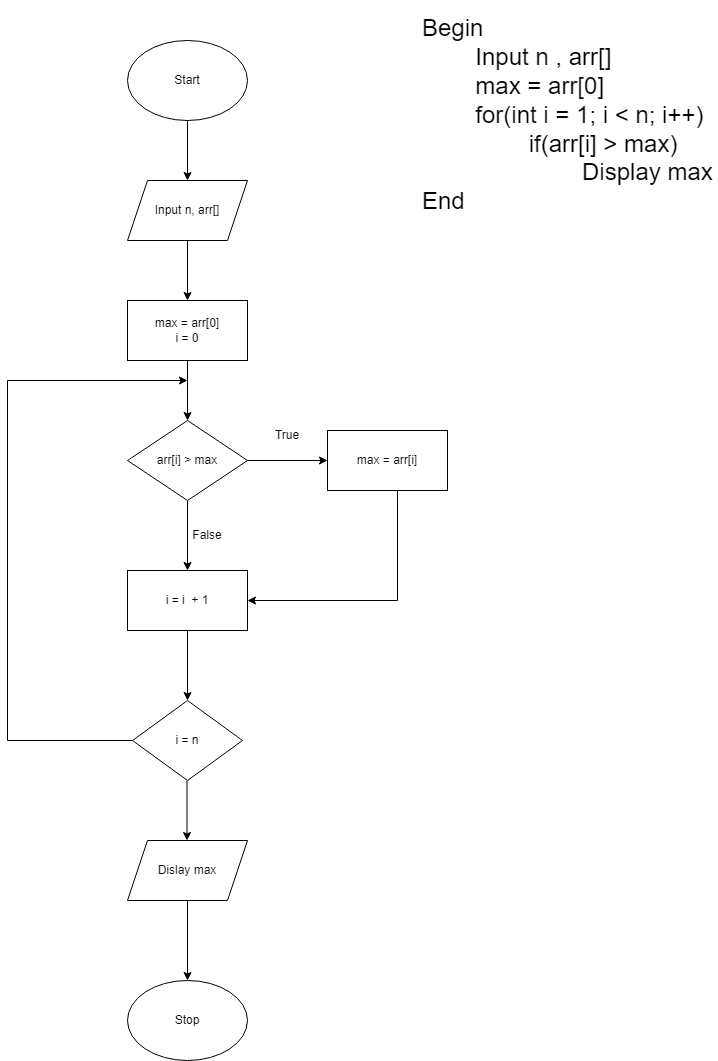

The diagram above was exported from draw.io. Its source (the exported page's mxGraphModel, read from the mxfile embedded in the PNG):
<mxGraphModel dx="1434" dy="796" grid="1" gridSize="10" guides="1" tooltips="1" connect="1" arrows="1" fold="1" page="1" pageScale="1" pageWidth="850" pageHeight="1100" math="0" shadow="0">
  <root>
    <mxCell id="0" />
    <mxCell id="1" parent="0" />
    <mxCell id="P8jtgUfVFl-Xi0GgK5tC-1" value="Start" style="ellipse;whiteSpace=wrap;html=1;" vertex="1" parent="1">
      <mxGeometry x="200" y="60" width="120" height="80" as="geometry" />
    </mxCell>
    <mxCell id="P8jtgUfVFl-Xi0GgK5tC-2" value="" style="endArrow=classic;html=1;rounded=0;exitX=0.5;exitY=1;exitDx=0;exitDy=0;entryX=0.5;entryY=0;entryDx=0;entryDy=0;" edge="1" parent="1" source="P8jtgUfVFl-Xi0GgK5tC-1" target="P8jtgUfVFl-Xi0GgK5tC-3">
      <mxGeometry width="50" height="50" relative="1" as="geometry">
        <mxPoint x="260" y="200" as="sourcePoint" />
        <mxPoint x="360" y="150" as="targetPoint" />
      </mxGeometry>
    </mxCell>
    <mxCell id="P8jtgUfVFl-Xi0GgK5tC-3" value="Input n, arr[]" style="shape=parallelogram;perimeter=parallelogramPerimeter;whiteSpace=wrap;html=1;fixedSize=1;" vertex="1" parent="1">
      <mxGeometry x="200" y="200" width="120" height="60" as="geometry" />
    </mxCell>
    <mxCell id="P8jtgUfVFl-Xi0GgK5tC-4" value="" style="endArrow=classic;html=1;rounded=0;exitX=0.5;exitY=1;exitDx=0;exitDy=0;entryX=0.5;entryY=0;entryDx=0;entryDy=0;" edge="1" parent="1" source="P8jtgUfVFl-Xi0GgK5tC-3" target="P8jtgUfVFl-Xi0GgK5tC-5">
      <mxGeometry width="50" height="50" relative="1" as="geometry">
        <mxPoint x="260" y="320" as="sourcePoint" />
        <mxPoint x="260" y="310" as="targetPoint" />
      </mxGeometry>
    </mxCell>
    <mxCell id="P8jtgUfVFl-Xi0GgK5tC-5" value="max = arr[0]&lt;br&gt;i = 0" style="rounded=0;whiteSpace=wrap;html=1;" vertex="1" parent="1">
      <mxGeometry x="200" y="320" width="120" height="60" as="geometry" />
    </mxCell>
    <mxCell id="P8jtgUfVFl-Xi0GgK5tC-6" value="" style="endArrow=classic;html=1;rounded=0;exitX=0.5;exitY=1;exitDx=0;exitDy=0;entryX=0.5;entryY=0;entryDx=0;entryDy=0;" edge="1" parent="1" source="P8jtgUfVFl-Xi0GgK5tC-5" target="P8jtgUfVFl-Xi0GgK5tC-7">
      <mxGeometry width="50" height="50" relative="1" as="geometry">
        <mxPoint x="260" y="440" as="sourcePoint" />
        <mxPoint x="370" y="400" as="targetPoint" />
      </mxGeometry>
    </mxCell>
    <mxCell id="P8jtgUfVFl-Xi0GgK5tC-7" value="arr[i] &amp;gt; max" style="rhombus;whiteSpace=wrap;html=1;" vertex="1" parent="1">
      <mxGeometry x="200" y="440" width="120" height="80" as="geometry" />
    </mxCell>
    <mxCell id="P8jtgUfVFl-Xi0GgK5tC-8" value="" style="endArrow=classic;html=1;rounded=0;" edge="1" parent="1">
      <mxGeometry width="50" height="50" relative="1" as="geometry">
        <mxPoint x="320" y="480" as="sourcePoint" />
        <mxPoint x="400" y="480" as="targetPoint" />
      </mxGeometry>
    </mxCell>
    <mxCell id="P8jtgUfVFl-Xi0GgK5tC-9" value="True" style="text;html=1;strokeColor=none;fillColor=none;align=center;verticalAlign=middle;whiteSpace=wrap;rounded=0;" vertex="1" parent="1">
      <mxGeometry x="330" y="440" width="60" height="30" as="geometry" />
    </mxCell>
    <mxCell id="P8jtgUfVFl-Xi0GgK5tC-10" value="max = arr[i]" style="rounded=0;whiteSpace=wrap;html=1;" vertex="1" parent="1">
      <mxGeometry x="400" y="450" width="120" height="60" as="geometry" />
    </mxCell>
    <mxCell id="P8jtgUfVFl-Xi0GgK5tC-11" value="" style="endArrow=classic;html=1;rounded=0;exitX=0.5;exitY=1;exitDx=0;exitDy=0;entryX=0.5;entryY=0;entryDx=0;entryDy=0;" edge="1" parent="1" source="P8jtgUfVFl-Xi0GgK5tC-7" target="P8jtgUfVFl-Xi0GgK5tC-13">
      <mxGeometry width="50" height="50" relative="1" as="geometry">
        <mxPoint x="260" y="590" as="sourcePoint" />
        <mxPoint x="340" y="530" as="targetPoint" />
      </mxGeometry>
    </mxCell>
    <mxCell id="P8jtgUfVFl-Xi0GgK5tC-12" value="False" style="text;html=1;strokeColor=none;fillColor=none;align=center;verticalAlign=middle;whiteSpace=wrap;rounded=0;" vertex="1" parent="1">
      <mxGeometry x="250" y="540" width="60" height="30" as="geometry" />
    </mxCell>
    <mxCell id="P8jtgUfVFl-Xi0GgK5tC-13" value="i = i&amp;nbsp; + 1" style="rounded=0;whiteSpace=wrap;html=1;" vertex="1" parent="1">
      <mxGeometry x="200" y="590" width="120" height="60" as="geometry" />
    </mxCell>
    <mxCell id="P8jtgUfVFl-Xi0GgK5tC-16" value="" style="endArrow=classic;html=1;rounded=0;entryX=1;entryY=0.5;entryDx=0;entryDy=0;" edge="1" parent="1" target="P8jtgUfVFl-Xi0GgK5tC-13">
      <mxGeometry width="50" height="50" relative="1" as="geometry">
        <mxPoint x="470" y="520" as="sourcePoint" />
        <mxPoint x="440" y="570" as="targetPoint" />
        <Array as="points">
          <mxPoint x="470" y="510" />
          <mxPoint x="470" y="520" />
          <mxPoint x="470" y="620" />
        </Array>
      </mxGeometry>
    </mxCell>
    <mxCell id="P8jtgUfVFl-Xi0GgK5tC-21" value="" style="endArrow=classic;html=1;rounded=0;exitX=0.5;exitY=1;exitDx=0;exitDy=0;" edge="1" parent="1" source="P8jtgUfVFl-Xi0GgK5tC-13">
      <mxGeometry width="50" height="50" relative="1" as="geometry">
        <mxPoint x="260" y="660" as="sourcePoint" />
        <mxPoint x="260" y="720" as="targetPoint" />
      </mxGeometry>
    </mxCell>
    <mxCell id="P8jtgUfVFl-Xi0GgK5tC-23" value="i = n" style="rhombus;whiteSpace=wrap;html=1;" vertex="1" parent="1">
      <mxGeometry x="205" y="720" width="110" height="80" as="geometry" />
    </mxCell>
    <mxCell id="P8jtgUfVFl-Xi0GgK5tC-24" value="" style="endArrow=classic;html=1;rounded=0;" edge="1" parent="1">
      <mxGeometry width="50" height="50" relative="1" as="geometry">
        <mxPoint x="259.5" y="800" as="sourcePoint" />
        <mxPoint x="259.5" y="860" as="targetPoint" />
      </mxGeometry>
    </mxCell>
    <mxCell id="P8jtgUfVFl-Xi0GgK5tC-25" value="Dislay max" style="shape=parallelogram;perimeter=parallelogramPerimeter;whiteSpace=wrap;html=1;fixedSize=1;" vertex="1" parent="1">
      <mxGeometry x="200" y="860" width="120" height="60" as="geometry" />
    </mxCell>
    <mxCell id="P8jtgUfVFl-Xi0GgK5tC-26" value="" style="endArrow=classic;html=1;rounded=0;exitX=0;exitY=0.5;exitDx=0;exitDy=0;" edge="1" parent="1" source="P8jtgUfVFl-Xi0GgK5tC-23">
      <mxGeometry width="50" height="50" relative="1" as="geometry">
        <mxPoint x="120" y="770" as="sourcePoint" />
        <mxPoint x="260" y="400" as="targetPoint" />
        <Array as="points">
          <mxPoint x="80" y="760" />
          <mxPoint x="80" y="400" />
        </Array>
      </mxGeometry>
    </mxCell>
    <mxCell id="P8jtgUfVFl-Xi0GgK5tC-27" value="" style="endArrow=classic;html=1;rounded=0;exitX=0.5;exitY=1;exitDx=0;exitDy=0;" edge="1" parent="1" source="P8jtgUfVFl-Xi0GgK5tC-25">
      <mxGeometry width="50" height="50" relative="1" as="geometry">
        <mxPoint x="210" y="970" as="sourcePoint" />
        <mxPoint x="260" y="1000" as="targetPoint" />
      </mxGeometry>
    </mxCell>
    <mxCell id="P8jtgUfVFl-Xi0GgK5tC-28" value="Stop" style="ellipse;whiteSpace=wrap;html=1;" vertex="1" parent="1">
      <mxGeometry x="200" y="1000" width="120" height="80" as="geometry" />
    </mxCell>
    <mxCell id="P8jtgUfVFl-Xi0GgK5tC-29" value="&lt;br&gt;&lt;font style=&quot;font-size: 24px;&quot;&gt;Begin&lt;br&gt;&lt;span style=&quot;white-space: pre;&quot;&gt;&#09;&lt;/span&gt;Input n , arr[]&lt;br&gt;&lt;span style=&quot;white-space: pre;&quot;&gt;&#09;&lt;/span&gt;max = arr[0]&lt;br&gt;&lt;span style=&quot;white-space: pre;&quot;&gt;&#09;&lt;/span&gt;for(int i = 1; i &amp;lt; n; i++)&lt;br&gt;&lt;span style=&quot;white-space: pre;&quot;&gt;&#09;&lt;span style=&quot;white-space: pre;&quot;&gt;&#09;&lt;/span&gt;i&lt;/span&gt;f(arr[i] &amp;gt; max)&lt;br&gt;&lt;span style=&quot;white-space: pre;&quot;&gt;&#09;&lt;/span&gt;&lt;span style=&quot;white-space: pre;&quot;&gt;&#09;&lt;/span&gt;&lt;span style=&quot;white-space: pre;&quot;&gt;&#09;&lt;/span&gt;Display max&lt;br&gt;End&lt;br&gt;&lt;/font&gt;" style="text;html=1;strokeColor=none;fillColor=none;spacing=5;spacingTop=-20;whiteSpace=wrap;overflow=hidden;rounded=0;" vertex="1" parent="1">
      <mxGeometry x="490" y="30" width="300" height="290" as="geometry" />
    </mxCell>
  </root>
</mxGraphModel>